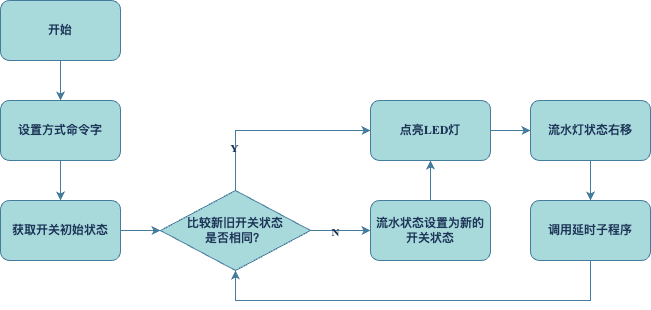

The diagram above was exported from draw.io. Its source (the exported page's mxGraphModel, read from the mxfile embedded in the PNG):
<mxGraphModel dx="406" dy="683" grid="1" gridSize="10" guides="1" tooltips="1" connect="1" arrows="1" fold="1" page="1" pageScale="1" pageWidth="827" pageHeight="1169" math="0" shadow="0">
  <root>
    <mxCell id="0" />
    <mxCell id="1" parent="0" />
    <mxCell id="FEr3-VHXnkz5icKKlv_Z-29" style="edgeStyle=orthogonalEdgeStyle;rounded=0;orthogonalLoop=1;jettySize=auto;html=1;entryX=0.5;entryY=0;entryDx=0;entryDy=0;fontFamily=Times New Roman;fontStyle=1;labelBackgroundColor=none;strokeColor=#457B9D;fontColor=default;" edge="1" parent="1" source="FEr3-VHXnkz5icKKlv_Z-1" target="FEr3-VHXnkz5icKKlv_Z-4">
      <mxGeometry relative="1" as="geometry" />
    </mxCell>
    <mxCell id="FEr3-VHXnkz5icKKlv_Z-1" value="开始" style="rounded=1;whiteSpace=wrap;html=1;fontFamily=Times New Roman;fontStyle=1;labelBackgroundColor=none;fillColor=#A8DADC;strokeColor=#457B9D;fontColor=#1D3557;" vertex="1" parent="1">
      <mxGeometry x="90" y="40" width="120" height="60" as="geometry" />
    </mxCell>
    <mxCell id="FEr3-VHXnkz5icKKlv_Z-30" style="edgeStyle=orthogonalEdgeStyle;rounded=0;orthogonalLoop=1;jettySize=auto;html=1;exitX=0.5;exitY=1;exitDx=0;exitDy=0;entryX=0.5;entryY=0;entryDx=0;entryDy=0;fontFamily=Times New Roman;fontStyle=1;labelBackgroundColor=none;strokeColor=#457B9D;fontColor=default;" edge="1" parent="1" source="FEr3-VHXnkz5icKKlv_Z-4" target="FEr3-VHXnkz5icKKlv_Z-6">
      <mxGeometry relative="1" as="geometry" />
    </mxCell>
    <mxCell id="FEr3-VHXnkz5icKKlv_Z-4" value="设置方式命令字" style="rounded=1;whiteSpace=wrap;html=1;fontFamily=Times New Roman;fontStyle=1;labelBackgroundColor=none;fillColor=#A8DADC;strokeColor=#457B9D;fontColor=#1D3557;" vertex="1" parent="1">
      <mxGeometry x="90" y="140" width="120" height="60" as="geometry" />
    </mxCell>
    <mxCell id="FEr3-VHXnkz5icKKlv_Z-31" style="edgeStyle=orthogonalEdgeStyle;rounded=0;orthogonalLoop=1;jettySize=auto;html=1;exitX=1;exitY=0.5;exitDx=0;exitDy=0;entryX=0;entryY=0.5;entryDx=0;entryDy=0;fontFamily=Times New Roman;fontStyle=1;labelBackgroundColor=none;strokeColor=#457B9D;fontColor=default;" edge="1" parent="1" source="FEr3-VHXnkz5icKKlv_Z-6" target="FEr3-VHXnkz5icKKlv_Z-8">
      <mxGeometry relative="1" as="geometry" />
    </mxCell>
    <mxCell id="FEr3-VHXnkz5icKKlv_Z-6" value="获取开关初始状态" style="rounded=1;whiteSpace=wrap;html=1;fontFamily=Times New Roman;fontStyle=1;labelBackgroundColor=none;fillColor=#A8DADC;strokeColor=#457B9D;fontColor=#1D3557;" vertex="1" parent="1">
      <mxGeometry x="90" y="240" width="120" height="60" as="geometry" />
    </mxCell>
    <mxCell id="FEr3-VHXnkz5icKKlv_Z-33" style="edgeStyle=orthogonalEdgeStyle;rounded=0;orthogonalLoop=1;jettySize=auto;html=1;exitX=1;exitY=0.5;exitDx=0;exitDy=0;entryX=0;entryY=0.5;entryDx=0;entryDy=0;fontFamily=Times New Roman;fontStyle=1;labelBackgroundColor=none;strokeColor=#457B9D;fontColor=default;" edge="1" parent="1" source="FEr3-VHXnkz5icKKlv_Z-8" target="FEr3-VHXnkz5icKKlv_Z-12">
      <mxGeometry relative="1" as="geometry" />
    </mxCell>
    <mxCell id="FEr3-VHXnkz5icKKlv_Z-38" value="N" style="edgeLabel;html=1;align=center;verticalAlign=middle;resizable=0;points=[];fontFamily=Times New Roman;fontStyle=1;labelBackgroundColor=none;fontColor=#1D3557;" vertex="1" connectable="0" parent="FEr3-VHXnkz5icKKlv_Z-33">
      <mxGeometry x="-0.2" relative="1" as="geometry">
        <mxPoint y="1" as="offset" />
      </mxGeometry>
    </mxCell>
    <mxCell id="FEr3-VHXnkz5icKKlv_Z-34" style="edgeStyle=orthogonalEdgeStyle;rounded=0;orthogonalLoop=1;jettySize=auto;html=1;exitX=0.5;exitY=0;exitDx=0;exitDy=0;entryX=0;entryY=0.5;entryDx=0;entryDy=0;fontFamily=Times New Roman;fontStyle=1;labelBackgroundColor=none;strokeColor=#457B9D;fontColor=default;" edge="1" parent="1" source="FEr3-VHXnkz5icKKlv_Z-8" target="FEr3-VHXnkz5icKKlv_Z-14">
      <mxGeometry relative="1" as="geometry" />
    </mxCell>
    <mxCell id="FEr3-VHXnkz5icKKlv_Z-39" value="Y" style="edgeLabel;html=1;align=center;verticalAlign=middle;resizable=0;points=[];fontFamily=Times New Roman;fontStyle=1;labelBackgroundColor=none;fontColor=#1D3557;" vertex="1" connectable="0" parent="FEr3-VHXnkz5icKKlv_Z-34">
      <mxGeometry x="-0.573" y="1" relative="1" as="geometry">
        <mxPoint as="offset" />
      </mxGeometry>
    </mxCell>
    <mxCell id="FEr3-VHXnkz5icKKlv_Z-8" value="比较新旧开关状态&lt;br&gt;是否相同？" style="rhombus;whiteSpace=wrap;html=1;fontFamily=Times New Roman;fontStyle=1;labelBackgroundColor=none;fillColor=#A8DADC;strokeColor=#457B9D;fontColor=#1D3557;" vertex="1" parent="1">
      <mxGeometry x="250" y="230" width="150" height="80" as="geometry" />
    </mxCell>
    <mxCell id="FEr3-VHXnkz5icKKlv_Z-40" style="edgeStyle=orthogonalEdgeStyle;rounded=0;orthogonalLoop=1;jettySize=auto;html=1;entryX=0.5;entryY=1;entryDx=0;entryDy=0;fontFamily=Times New Roman;fontStyle=1;labelBackgroundColor=none;strokeColor=#457B9D;fontColor=default;" edge="1" parent="1" source="FEr3-VHXnkz5icKKlv_Z-12" target="FEr3-VHXnkz5icKKlv_Z-14">
      <mxGeometry relative="1" as="geometry" />
    </mxCell>
    <mxCell id="FEr3-VHXnkz5icKKlv_Z-12" value="流水状态设置为新的开关状态" style="rounded=1;whiteSpace=wrap;html=1;fontFamily=Times New Roman;fontStyle=1;labelBackgroundColor=none;fillColor=#A8DADC;strokeColor=#457B9D;fontColor=#1D3557;" vertex="1" parent="1">
      <mxGeometry x="460" y="240" width="120" height="60" as="geometry" />
    </mxCell>
    <mxCell id="FEr3-VHXnkz5icKKlv_Z-41" style="edgeStyle=orthogonalEdgeStyle;rounded=0;orthogonalLoop=1;jettySize=auto;html=1;exitX=1;exitY=0.5;exitDx=0;exitDy=0;entryX=0;entryY=0.5;entryDx=0;entryDy=0;fontFamily=Times New Roman;fontStyle=1;labelBackgroundColor=none;strokeColor=#457B9D;fontColor=default;" edge="1" parent="1" source="FEr3-VHXnkz5icKKlv_Z-14" target="FEr3-VHXnkz5icKKlv_Z-16">
      <mxGeometry relative="1" as="geometry" />
    </mxCell>
    <mxCell id="FEr3-VHXnkz5icKKlv_Z-14" value="点亮LED灯" style="rounded=1;whiteSpace=wrap;html=1;fontFamily=Times New Roman;fontStyle=1;labelBackgroundColor=none;fillColor=#A8DADC;strokeColor=#457B9D;fontColor=#1D3557;" vertex="1" parent="1">
      <mxGeometry x="460" y="140" width="120" height="60" as="geometry" />
    </mxCell>
    <mxCell id="FEr3-VHXnkz5icKKlv_Z-42" style="edgeStyle=orthogonalEdgeStyle;rounded=0;orthogonalLoop=1;jettySize=auto;html=1;exitX=0.5;exitY=1;exitDx=0;exitDy=0;entryX=0.5;entryY=0;entryDx=0;entryDy=0;fontFamily=Times New Roman;fontStyle=1;labelBackgroundColor=none;strokeColor=#457B9D;fontColor=default;" edge="1" parent="1" source="FEr3-VHXnkz5icKKlv_Z-16" target="FEr3-VHXnkz5icKKlv_Z-18">
      <mxGeometry relative="1" as="geometry" />
    </mxCell>
    <mxCell id="FEr3-VHXnkz5icKKlv_Z-16" value="流水灯状态右移" style="rounded=1;whiteSpace=wrap;html=1;fontFamily=Times New Roman;fontStyle=1;labelBackgroundColor=none;fillColor=#A8DADC;strokeColor=#457B9D;fontColor=#1D3557;" vertex="1" parent="1">
      <mxGeometry x="620" y="140" width="120" height="60" as="geometry" />
    </mxCell>
    <mxCell id="FEr3-VHXnkz5icKKlv_Z-43" style="edgeStyle=orthogonalEdgeStyle;rounded=0;orthogonalLoop=1;jettySize=auto;html=1;entryX=0.5;entryY=1;entryDx=0;entryDy=0;fontFamily=Times New Roman;fontStyle=1;labelBackgroundColor=none;strokeColor=#457B9D;fontColor=default;" edge="1" parent="1" source="FEr3-VHXnkz5icKKlv_Z-18" target="FEr3-VHXnkz5icKKlv_Z-8">
      <mxGeometry relative="1" as="geometry">
        <Array as="points">
          <mxPoint x="680" y="340" />
          <mxPoint x="325" y="340" />
        </Array>
      </mxGeometry>
    </mxCell>
    <mxCell id="FEr3-VHXnkz5icKKlv_Z-18" value="调用延时子程序" style="rounded=1;whiteSpace=wrap;html=1;fontFamily=Times New Roman;fontStyle=1;labelBackgroundColor=none;fillColor=#A8DADC;strokeColor=#457B9D;fontColor=#1D3557;" vertex="1" parent="1">
      <mxGeometry x="620" y="240" width="120" height="60" as="geometry" />
    </mxCell>
  </root>
</mxGraphModel>